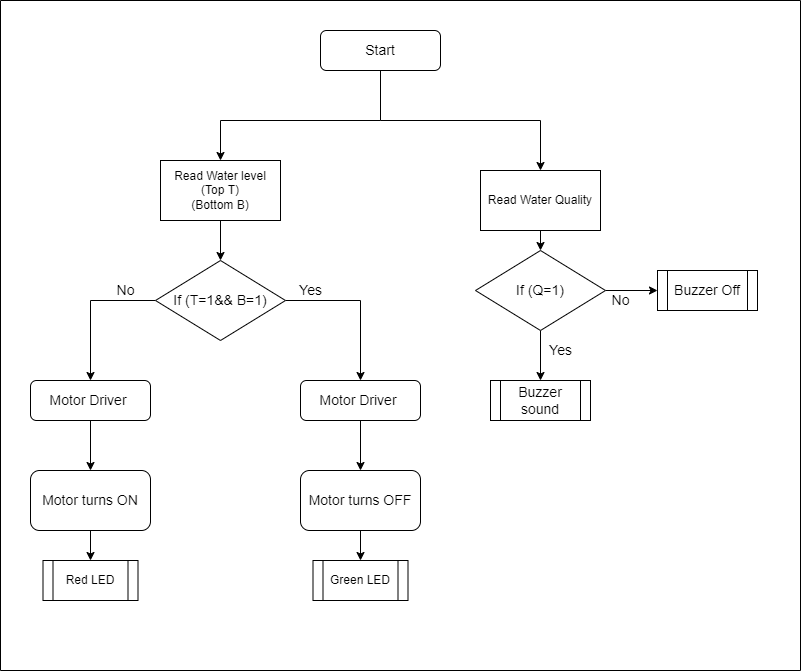

The diagram above was exported from draw.io. Its source (the exported page's mxGraphModel, read from the mxfile embedded in the PNG):
<mxGraphModel dx="711" dy="435" grid="1" gridSize="10" guides="1" tooltips="1" connect="1" arrows="1" fold="1" page="1" pageScale="1" pageWidth="1654" pageHeight="1169" background="#FFFFFF" math="0" shadow="0">
  <root>
    <mxCell id="0" />
    <mxCell id="1" parent="0" />
    <mxCell id="Wklf8OP3hBGffCXE6AIR-31" style="edgeStyle=orthogonalEdgeStyle;rounded=0;orthogonalLoop=1;jettySize=auto;html=1;exitX=0.5;exitY=1;exitDx=0;exitDy=0;fontSize=14;" parent="1" source="Wklf8OP3hBGffCXE6AIR-1" target="Wklf8OP3hBGffCXE6AIR-17" edge="1">
      <mxGeometry relative="1" as="geometry" />
    </mxCell>
    <mxCell id="Wklf8OP3hBGffCXE6AIR-1" value="&lt;font style=&quot;font-size: 14px&quot;&gt;Start&lt;/font&gt;" style="rounded=1;whiteSpace=wrap;html=1;" parent="1" vertex="1">
      <mxGeometry x="440" y="30" width="120" height="40" as="geometry" />
    </mxCell>
    <mxCell id="Wklf8OP3hBGffCXE6AIR-16" style="edgeStyle=orthogonalEdgeStyle;rounded=0;orthogonalLoop=1;jettySize=auto;html=1;exitX=0.5;exitY=1;exitDx=0;exitDy=0;entryX=0.5;entryY=0;entryDx=0;entryDy=0;fontSize=14;" parent="1" source="Wklf8OP3hBGffCXE6AIR-2" target="Wklf8OP3hBGffCXE6AIR-5" edge="1">
      <mxGeometry relative="1" as="geometry" />
    </mxCell>
    <mxCell id="Wklf8OP3hBGffCXE6AIR-2" value="Read Water level&lt;br&gt;(Top T)&lt;br&gt;(Bottom B)" style="rounded=0;whiteSpace=wrap;html=1;" parent="1" vertex="1">
      <mxGeometry x="280" y="160" width="120" height="60" as="geometry" />
    </mxCell>
    <mxCell id="Wklf8OP3hBGffCXE6AIR-12" style="edgeStyle=orthogonalEdgeStyle;rounded=0;orthogonalLoop=1;jettySize=auto;html=1;exitX=0.5;exitY=1;exitDx=0;exitDy=0;entryX=0.5;entryY=0;entryDx=0;entryDy=0;fontSize=14;" parent="1" source="Wklf8OP3hBGffCXE6AIR-3" target="Wklf8OP3hBGffCXE6AIR-7" edge="1">
      <mxGeometry relative="1" as="geometry" />
    </mxCell>
    <mxCell id="Wklf8OP3hBGffCXE6AIR-3" value="&lt;font style=&quot;font-size: 14px&quot;&gt;Motor Driver&amp;nbsp;&lt;/font&gt;" style="rounded=1;whiteSpace=wrap;html=1;" parent="1" vertex="1">
      <mxGeometry x="150" y="380" width="120" height="40" as="geometry" />
    </mxCell>
    <mxCell id="6AEZfvQaCyJWSGez52Jz-4" style="edgeStyle=orthogonalEdgeStyle;rounded=0;orthogonalLoop=1;jettySize=auto;html=1;exitX=0.5;exitY=1;exitDx=0;exitDy=0;entryX=0.5;entryY=0;entryDx=0;entryDy=0;" edge="1" parent="1" source="Wklf8OP3hBGffCXE6AIR-4" target="6AEZfvQaCyJWSGez52Jz-2">
      <mxGeometry relative="1" as="geometry" />
    </mxCell>
    <mxCell id="Wklf8OP3hBGffCXE6AIR-4" value="&lt;font style=&quot;font-size: 14px&quot;&gt;Motor turns OFF&lt;/font&gt;" style="rounded=1;whiteSpace=wrap;html=1;" parent="1" vertex="1">
      <mxGeometry x="420" y="470" width="120" height="60" as="geometry" />
    </mxCell>
    <mxCell id="Wklf8OP3hBGffCXE6AIR-10" style="edgeStyle=orthogonalEdgeStyle;rounded=0;orthogonalLoop=1;jettySize=auto;html=1;exitX=0;exitY=0.5;exitDx=0;exitDy=0;fontSize=14;entryX=0.5;entryY=0;entryDx=0;entryDy=0;" parent="1" source="Wklf8OP3hBGffCXE6AIR-5" target="Wklf8OP3hBGffCXE6AIR-3" edge="1">
      <mxGeometry relative="1" as="geometry">
        <mxPoint x="200" y="350" as="targetPoint" />
      </mxGeometry>
    </mxCell>
    <mxCell id="Wklf8OP3hBGffCXE6AIR-13" style="edgeStyle=orthogonalEdgeStyle;rounded=0;orthogonalLoop=1;jettySize=auto;html=1;exitX=1;exitY=0.5;exitDx=0;exitDy=0;entryX=0.5;entryY=0;entryDx=0;entryDy=0;fontSize=14;" parent="1" source="Wklf8OP3hBGffCXE6AIR-5" target="Wklf8OP3hBGffCXE6AIR-6" edge="1">
      <mxGeometry relative="1" as="geometry" />
    </mxCell>
    <mxCell id="Wklf8OP3hBGffCXE6AIR-5" value="If (T=1&amp;amp;&amp;amp; B=1)" style="rhombus;whiteSpace=wrap;html=1;fontSize=14;" parent="1" vertex="1">
      <mxGeometry x="275" y="260" width="130" height="80" as="geometry" />
    </mxCell>
    <mxCell id="Wklf8OP3hBGffCXE6AIR-14" style="edgeStyle=orthogonalEdgeStyle;rounded=0;orthogonalLoop=1;jettySize=auto;html=1;exitX=0.5;exitY=1;exitDx=0;exitDy=0;entryX=0.5;entryY=0;entryDx=0;entryDy=0;fontSize=14;" parent="1" source="Wklf8OP3hBGffCXE6AIR-6" target="Wklf8OP3hBGffCXE6AIR-4" edge="1">
      <mxGeometry relative="1" as="geometry" />
    </mxCell>
    <mxCell id="Wklf8OP3hBGffCXE6AIR-6" value="&lt;font style=&quot;font-size: 14px&quot;&gt;Motor Driver&amp;nbsp;&lt;/font&gt;" style="rounded=1;whiteSpace=wrap;html=1;" parent="1" vertex="1">
      <mxGeometry x="420" y="380" width="120" height="40" as="geometry" />
    </mxCell>
    <mxCell id="6AEZfvQaCyJWSGez52Jz-3" style="edgeStyle=orthogonalEdgeStyle;rounded=0;orthogonalLoop=1;jettySize=auto;html=1;exitX=0.5;exitY=1;exitDx=0;exitDy=0;entryX=0.5;entryY=0;entryDx=0;entryDy=0;" edge="1" parent="1" source="Wklf8OP3hBGffCXE6AIR-7" target="6AEZfvQaCyJWSGez52Jz-1">
      <mxGeometry relative="1" as="geometry" />
    </mxCell>
    <mxCell id="Wklf8OP3hBGffCXE6AIR-7" value="&lt;font style=&quot;font-size: 14px&quot;&gt;Motor turns ON&lt;/font&gt;" style="rounded=1;whiteSpace=wrap;html=1;" parent="1" vertex="1">
      <mxGeometry x="150" y="470" width="120" height="60" as="geometry" />
    </mxCell>
    <mxCell id="Wklf8OP3hBGffCXE6AIR-8" style="edgeStyle=orthogonalEdgeStyle;rounded=0;orthogonalLoop=1;jettySize=auto;html=1;exitX=0.5;exitY=1;exitDx=0;exitDy=0;fontSize=14;" parent="1" source="Wklf8OP3hBGffCXE6AIR-3" target="Wklf8OP3hBGffCXE6AIR-3" edge="1">
      <mxGeometry relative="1" as="geometry" />
    </mxCell>
    <mxCell id="Wklf8OP3hBGffCXE6AIR-23" style="edgeStyle=orthogonalEdgeStyle;rounded=0;orthogonalLoop=1;jettySize=auto;html=1;exitX=0.5;exitY=1;exitDx=0;exitDy=0;entryX=0.5;entryY=0;entryDx=0;entryDy=0;fontSize=14;" parent="1" source="Wklf8OP3hBGffCXE6AIR-17" target="Wklf8OP3hBGffCXE6AIR-18" edge="1">
      <mxGeometry relative="1" as="geometry" />
    </mxCell>
    <mxCell id="Wklf8OP3hBGffCXE6AIR-17" value="Read Water Quality" style="rounded=0;whiteSpace=wrap;html=1;" parent="1" vertex="1">
      <mxGeometry x="600" y="170" width="120" height="60" as="geometry" />
    </mxCell>
    <mxCell id="Wklf8OP3hBGffCXE6AIR-24" style="edgeStyle=orthogonalEdgeStyle;rounded=0;orthogonalLoop=1;jettySize=auto;html=1;exitX=0.5;exitY=1;exitDx=0;exitDy=0;entryX=0.5;entryY=0;entryDx=0;entryDy=0;fontSize=14;" parent="1" source="Wklf8OP3hBGffCXE6AIR-18" target="Wklf8OP3hBGffCXE6AIR-20" edge="1">
      <mxGeometry relative="1" as="geometry" />
    </mxCell>
    <mxCell id="Wklf8OP3hBGffCXE6AIR-25" style="edgeStyle=orthogonalEdgeStyle;rounded=0;orthogonalLoop=1;jettySize=auto;html=1;exitX=1;exitY=0.5;exitDx=0;exitDy=0;entryX=0;entryY=0.5;entryDx=0;entryDy=0;fontSize=14;" parent="1" source="Wklf8OP3hBGffCXE6AIR-18" target="Wklf8OP3hBGffCXE6AIR-21" edge="1">
      <mxGeometry relative="1" as="geometry" />
    </mxCell>
    <mxCell id="Wklf8OP3hBGffCXE6AIR-18" value="If (Q=1)" style="rhombus;whiteSpace=wrap;html=1;fontSize=14;" parent="1" vertex="1">
      <mxGeometry x="595" y="250" width="130" height="80" as="geometry" />
    </mxCell>
    <mxCell id="Wklf8OP3hBGffCXE6AIR-20" value="Buzzer sound" style="shape=process;whiteSpace=wrap;html=1;backgroundOutline=1;fontSize=14;" parent="1" vertex="1">
      <mxGeometry x="610" y="380" width="100" height="40" as="geometry" />
    </mxCell>
    <mxCell id="Wklf8OP3hBGffCXE6AIR-21" value="Buzzer Off" style="shape=process;whiteSpace=wrap;html=1;backgroundOutline=1;fontSize=14;" parent="1" vertex="1">
      <mxGeometry x="777" y="270" width="100" height="40" as="geometry" />
    </mxCell>
    <mxCell id="Wklf8OP3hBGffCXE6AIR-26" value="Yes" style="text;html=1;align=center;verticalAlign=middle;resizable=0;points=[];autosize=1;strokeColor=none;fillColor=none;fontSize=14;" parent="1" vertex="1">
      <mxGeometry x="660" y="340" width="40" height="20" as="geometry" />
    </mxCell>
    <mxCell id="Wklf8OP3hBGffCXE6AIR-27" value="Yes" style="text;html=1;align=center;verticalAlign=middle;resizable=0;points=[];autosize=1;strokeColor=none;fillColor=none;fontSize=14;" parent="1" vertex="1">
      <mxGeometry x="410" y="280" width="40" height="20" as="geometry" />
    </mxCell>
    <mxCell id="Wklf8OP3hBGffCXE6AIR-28" value="No" style="text;html=1;align=center;verticalAlign=middle;resizable=0;points=[];autosize=1;strokeColor=none;fillColor=none;fontSize=14;" parent="1" vertex="1">
      <mxGeometry x="725" y="290" width="30" height="20" as="geometry" />
    </mxCell>
    <mxCell id="Wklf8OP3hBGffCXE6AIR-29" value="No" style="text;html=1;align=center;verticalAlign=middle;resizable=0;points=[];autosize=1;strokeColor=none;fillColor=none;fontSize=14;" parent="1" vertex="1">
      <mxGeometry x="230" y="280" width="30" height="20" as="geometry" />
    </mxCell>
    <mxCell id="Wklf8OP3hBGffCXE6AIR-32" value="" style="endArrow=none;html=1;rounded=0;fontSize=14;" parent="1" edge="1">
      <mxGeometry width="50" height="50" relative="1" as="geometry">
        <mxPoint x="340" y="120" as="sourcePoint" />
        <mxPoint x="500" y="120" as="targetPoint" />
      </mxGeometry>
    </mxCell>
    <mxCell id="Wklf8OP3hBGffCXE6AIR-33" value="" style="endArrow=classic;html=1;rounded=0;fontSize=14;entryX=0.5;entryY=0;entryDx=0;entryDy=0;" parent="1" target="Wklf8OP3hBGffCXE6AIR-2" edge="1">
      <mxGeometry width="50" height="50" relative="1" as="geometry">
        <mxPoint x="340" y="120" as="sourcePoint" />
        <mxPoint x="350" y="90" as="targetPoint" />
      </mxGeometry>
    </mxCell>
    <mxCell id="Wklf8OP3hBGffCXE6AIR-35" value="" style="endArrow=none;html=1;rounded=0;fontSize=14;" parent="1" edge="1">
      <mxGeometry width="50" height="50" relative="1" as="geometry">
        <mxPoint x="120" y="670" as="sourcePoint" />
        <mxPoint x="120" as="targetPoint" />
      </mxGeometry>
    </mxCell>
    <mxCell id="Wklf8OP3hBGffCXE6AIR-36" value="" style="endArrow=none;html=1;rounded=0;fontSize=14;" parent="1" edge="1">
      <mxGeometry width="50" height="50" relative="1" as="geometry">
        <mxPoint x="120" y="670" as="sourcePoint" />
        <mxPoint x="920" y="670" as="targetPoint" />
      </mxGeometry>
    </mxCell>
    <mxCell id="Wklf8OP3hBGffCXE6AIR-37" value="" style="endArrow=none;html=1;rounded=0;fontSize=14;" parent="1" edge="1">
      <mxGeometry width="50" height="50" relative="1" as="geometry">
        <mxPoint x="120" as="sourcePoint" />
        <mxPoint x="920" as="targetPoint" />
      </mxGeometry>
    </mxCell>
    <mxCell id="Wklf8OP3hBGffCXE6AIR-38" value="" style="endArrow=none;html=1;rounded=0;fontSize=14;" parent="1" edge="1">
      <mxGeometry width="50" height="50" relative="1" as="geometry">
        <mxPoint x="920" y="670" as="sourcePoint" />
        <mxPoint x="920" as="targetPoint" />
      </mxGeometry>
    </mxCell>
    <mxCell id="6AEZfvQaCyJWSGez52Jz-1" value="Red LED" style="shape=process;whiteSpace=wrap;html=1;backgroundOutline=1;" vertex="1" parent="1">
      <mxGeometry x="162.5" y="560" width="95" height="40" as="geometry" />
    </mxCell>
    <mxCell id="6AEZfvQaCyJWSGez52Jz-2" value="Green LED" style="shape=process;whiteSpace=wrap;html=1;backgroundOutline=1;" vertex="1" parent="1">
      <mxGeometry x="432.5" y="560" width="95" height="40" as="geometry" />
    </mxCell>
  </root>
</mxGraphModel>